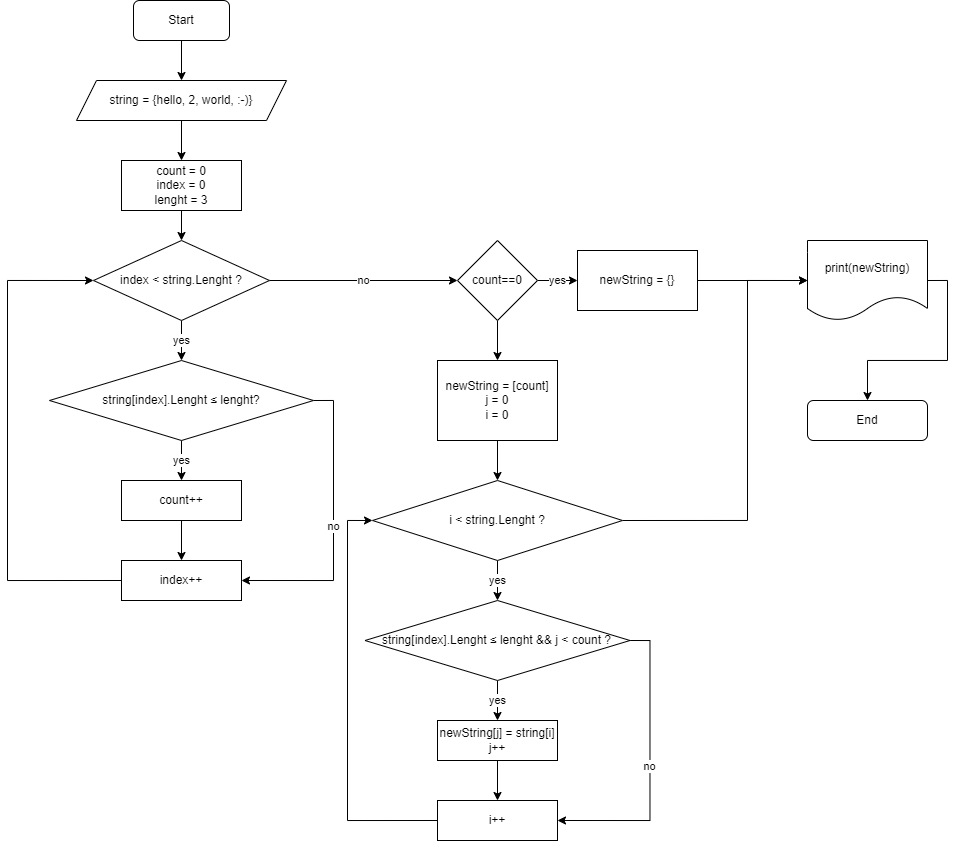

The diagram above was exported from draw.io. Its source (the exported page's mxGraphModel, read from the mxfile embedded in the PNG):
<mxGraphModel dx="1154" dy="527" grid="1" gridSize="10" guides="1" tooltips="1" connect="1" arrows="1" fold="1" page="1" pageScale="1" pageWidth="827" pageHeight="1169" math="0" shadow="0">
  <root>
    <mxCell id="0" />
    <mxCell id="1" parent="0" />
    <mxCell id="SrENUc52h9-zkxDQGgMk-3" style="edgeStyle=orthogonalEdgeStyle;rounded=0;orthogonalLoop=1;jettySize=auto;html=1;exitX=0.5;exitY=1;exitDx=0;exitDy=0;entryX=0.5;entryY=0;entryDx=0;entryDy=0;" parent="1" source="hnDaWfgpCVEO4-Q8288D-2" target="hnDaWfgpCVEO4-Q8288D-3" edge="1">
      <mxGeometry relative="1" as="geometry" />
    </mxCell>
    <mxCell id="hnDaWfgpCVEO4-Q8288D-2" value="Start" style="rounded=1;whiteSpace=wrap;html=1;" parent="1" vertex="1">
      <mxGeometry x="366" y="40" width="96" height="40" as="geometry" />
    </mxCell>
    <mxCell id="SrENUc52h9-zkxDQGgMk-5" style="edgeStyle=orthogonalEdgeStyle;rounded=0;orthogonalLoop=1;jettySize=auto;html=1;exitX=0.5;exitY=1;exitDx=0;exitDy=0;entryX=0.5;entryY=0;entryDx=0;entryDy=0;" parent="1" source="hnDaWfgpCVEO4-Q8288D-3" target="SrENUc52h9-zkxDQGgMk-4" edge="1">
      <mxGeometry relative="1" as="geometry" />
    </mxCell>
    <mxCell id="hnDaWfgpCVEO4-Q8288D-3" value="string = {hello, 2, world, :-)&lt;span style=&quot;background-color: initial;&quot;&gt;}&lt;/span&gt;" style="shape=parallelogram;perimeter=parallelogramPerimeter;whiteSpace=wrap;html=1;fixedSize=1;" parent="1" vertex="1">
      <mxGeometry x="309" y="120" width="210" height="40" as="geometry" />
    </mxCell>
    <mxCell id="SrENUc52h9-zkxDQGgMk-15" style="edgeStyle=orthogonalEdgeStyle;rounded=0;orthogonalLoop=1;jettySize=auto;html=1;exitX=0.5;exitY=1;exitDx=0;exitDy=0;entryX=0.5;entryY=0;entryDx=0;entryDy=0;" parent="1" source="SrENUc52h9-zkxDQGgMk-4" target="SrENUc52h9-zkxDQGgMk-7" edge="1">
      <mxGeometry relative="1" as="geometry" />
    </mxCell>
    <mxCell id="SrENUc52h9-zkxDQGgMk-4" value="count = 0&lt;br&gt;index = 0&lt;br&gt;lenght = 3" style="rounded=0;whiteSpace=wrap;html=1;" parent="1" vertex="1">
      <mxGeometry x="354" y="200" width="120" height="50" as="geometry" />
    </mxCell>
    <mxCell id="SrENUc52h9-zkxDQGgMk-10" value="yes" style="edgeStyle=orthogonalEdgeStyle;rounded=0;orthogonalLoop=1;jettySize=auto;html=1;exitX=0.5;exitY=1;exitDx=0;exitDy=0;entryX=0.5;entryY=0;entryDx=0;entryDy=0;" parent="1" source="SrENUc52h9-zkxDQGgMk-6" target="SrENUc52h9-zkxDQGgMk-9" edge="1">
      <mxGeometry relative="1" as="geometry" />
    </mxCell>
    <mxCell id="SrENUc52h9-zkxDQGgMk-14" value="no" style="edgeStyle=orthogonalEdgeStyle;rounded=0;orthogonalLoop=1;jettySize=auto;html=1;exitX=1;exitY=0.5;exitDx=0;exitDy=0;entryX=1;entryY=0.5;entryDx=0;entryDy=0;" parent="1" source="SrENUc52h9-zkxDQGgMk-6" target="SrENUc52h9-zkxDQGgMk-11" edge="1">
      <mxGeometry relative="1" as="geometry" />
    </mxCell>
    <mxCell id="SrENUc52h9-zkxDQGgMk-6" value="string[index].Lenght&amp;nbsp;≤ lenght?" style="rhombus;whiteSpace=wrap;html=1;" parent="1" vertex="1">
      <mxGeometry x="282" y="400" width="264" height="80" as="geometry" />
    </mxCell>
    <mxCell id="SrENUc52h9-zkxDQGgMk-8" value="yes" style="edgeStyle=orthogonalEdgeStyle;rounded=0;orthogonalLoop=1;jettySize=auto;html=1;exitX=0.5;exitY=1;exitDx=0;exitDy=0;" parent="1" source="SrENUc52h9-zkxDQGgMk-7" target="SrENUc52h9-zkxDQGgMk-6" edge="1">
      <mxGeometry relative="1" as="geometry" />
    </mxCell>
    <mxCell id="SrENUc52h9-zkxDQGgMk-17" value="no" style="edgeStyle=orthogonalEdgeStyle;rounded=0;orthogonalLoop=1;jettySize=auto;html=1;exitX=1;exitY=0.5;exitDx=0;exitDy=0;entryX=0;entryY=0.5;entryDx=0;entryDy=0;" parent="1" source="SrENUc52h9-zkxDQGgMk-7" target="SrENUc52h9-zkxDQGgMk-16" edge="1">
      <mxGeometry relative="1" as="geometry" />
    </mxCell>
    <mxCell id="SrENUc52h9-zkxDQGgMk-7" value="index &amp;lt; string.Lenght ?" style="rhombus;whiteSpace=wrap;html=1;" parent="1" vertex="1">
      <mxGeometry x="326" y="280" width="176" height="80" as="geometry" />
    </mxCell>
    <mxCell id="SrENUc52h9-zkxDQGgMk-12" style="edgeStyle=orthogonalEdgeStyle;rounded=0;orthogonalLoop=1;jettySize=auto;html=1;exitX=0.5;exitY=1;exitDx=0;exitDy=0;entryX=0.5;entryY=0;entryDx=0;entryDy=0;" parent="1" source="SrENUc52h9-zkxDQGgMk-9" target="SrENUc52h9-zkxDQGgMk-11" edge="1">
      <mxGeometry relative="1" as="geometry" />
    </mxCell>
    <mxCell id="SrENUc52h9-zkxDQGgMk-9" value="count++" style="rounded=0;whiteSpace=wrap;html=1;" parent="1" vertex="1">
      <mxGeometry x="354" y="520" width="120" height="40" as="geometry" />
    </mxCell>
    <mxCell id="SrENUc52h9-zkxDQGgMk-13" style="edgeStyle=orthogonalEdgeStyle;rounded=0;orthogonalLoop=1;jettySize=auto;html=1;exitX=0;exitY=0.5;exitDx=0;exitDy=0;entryX=0;entryY=0.5;entryDx=0;entryDy=0;" parent="1" source="SrENUc52h9-zkxDQGgMk-11" target="SrENUc52h9-zkxDQGgMk-7" edge="1">
      <mxGeometry relative="1" as="geometry">
        <Array as="points">
          <mxPoint x="240" y="620" />
          <mxPoint x="240" y="320" />
        </Array>
      </mxGeometry>
    </mxCell>
    <mxCell id="SrENUc52h9-zkxDQGgMk-11" value="index++" style="rounded=0;whiteSpace=wrap;html=1;" parent="1" vertex="1">
      <mxGeometry x="354" y="600" width="120" height="40" as="geometry" />
    </mxCell>
    <mxCell id="SrENUc52h9-zkxDQGgMk-19" value="yes" style="edgeStyle=orthogonalEdgeStyle;rounded=0;orthogonalLoop=1;jettySize=auto;html=1;exitX=1;exitY=0.5;exitDx=0;exitDy=0;entryX=0;entryY=0.5;entryDx=0;entryDy=0;" parent="1" source="SrENUc52h9-zkxDQGgMk-16" target="SrENUc52h9-zkxDQGgMk-18" edge="1">
      <mxGeometry relative="1" as="geometry" />
    </mxCell>
    <mxCell id="SrENUc52h9-zkxDQGgMk-21" style="edgeStyle=orthogonalEdgeStyle;rounded=0;orthogonalLoop=1;jettySize=auto;html=1;exitX=0.5;exitY=1;exitDx=0;exitDy=0;entryX=0.5;entryY=0;entryDx=0;entryDy=0;" parent="1" source="SrENUc52h9-zkxDQGgMk-16" target="SrENUc52h9-zkxDQGgMk-20" edge="1">
      <mxGeometry relative="1" as="geometry" />
    </mxCell>
    <mxCell id="SrENUc52h9-zkxDQGgMk-16" value="count==0" style="rhombus;whiteSpace=wrap;html=1;" parent="1" vertex="1">
      <mxGeometry x="690" y="280" width="80" height="80" as="geometry" />
    </mxCell>
    <mxCell id="SrENUc52h9-zkxDQGgMk-37" style="edgeStyle=orthogonalEdgeStyle;rounded=0;orthogonalLoop=1;jettySize=auto;html=1;exitX=1;exitY=0.5;exitDx=0;exitDy=0;" parent="1" source="SrENUc52h9-zkxDQGgMk-18" target="SrENUc52h9-zkxDQGgMk-33" edge="1">
      <mxGeometry relative="1" as="geometry" />
    </mxCell>
    <mxCell id="SrENUc52h9-zkxDQGgMk-18" value="newString = {}" style="rounded=0;whiteSpace=wrap;html=1;" parent="1" vertex="1">
      <mxGeometry x="810" y="290" width="120" height="60" as="geometry" />
    </mxCell>
    <mxCell id="SrENUc52h9-zkxDQGgMk-25" style="edgeStyle=orthogonalEdgeStyle;rounded=0;orthogonalLoop=1;jettySize=auto;html=1;exitX=0.5;exitY=1;exitDx=0;exitDy=0;entryX=0.5;entryY=0;entryDx=0;entryDy=0;" parent="1" source="SrENUc52h9-zkxDQGgMk-20" target="SrENUc52h9-zkxDQGgMk-24" edge="1">
      <mxGeometry relative="1" as="geometry" />
    </mxCell>
    <mxCell id="SrENUc52h9-zkxDQGgMk-20" value="newString&amp;nbsp;= [count]&lt;br&gt;j = 0&lt;br&gt;i = 0" style="rounded=0;whiteSpace=wrap;html=1;" parent="1" vertex="1">
      <mxGeometry x="670" y="400" width="120" height="80" as="geometry" />
    </mxCell>
    <mxCell id="SrENUc52h9-zkxDQGgMk-28" value="yes" style="edgeStyle=orthogonalEdgeStyle;rounded=0;orthogonalLoop=1;jettySize=auto;html=1;exitX=0.5;exitY=1;exitDx=0;exitDy=0;entryX=0.5;entryY=0;entryDx=0;entryDy=0;" parent="1" source="SrENUc52h9-zkxDQGgMk-22" target="SrENUc52h9-zkxDQGgMk-27" edge="1">
      <mxGeometry relative="1" as="geometry" />
    </mxCell>
    <mxCell id="SrENUc52h9-zkxDQGgMk-31" value="no" style="edgeStyle=orthogonalEdgeStyle;rounded=0;orthogonalLoop=1;jettySize=auto;html=1;exitX=1;exitY=0.5;exitDx=0;exitDy=0;entryX=1;entryY=0.5;entryDx=0;entryDy=0;" parent="1" source="SrENUc52h9-zkxDQGgMk-22" target="SrENUc52h9-zkxDQGgMk-29" edge="1">
      <mxGeometry relative="1" as="geometry" />
    </mxCell>
    <mxCell id="SrENUc52h9-zkxDQGgMk-22" value="string[index].Lenght&amp;nbsp;≤ lenght&amp;nbsp;&amp;amp;&amp;amp; j &amp;lt; count ?" style="rhombus;whiteSpace=wrap;html=1;" parent="1" vertex="1">
      <mxGeometry x="597.5" y="640" width="265" height="80" as="geometry" />
    </mxCell>
    <mxCell id="SrENUc52h9-zkxDQGgMk-26" value="yes" style="edgeStyle=orthogonalEdgeStyle;rounded=0;orthogonalLoop=1;jettySize=auto;html=1;exitX=0.5;exitY=1;exitDx=0;exitDy=0;entryX=0.5;entryY=0;entryDx=0;entryDy=0;" parent="1" source="SrENUc52h9-zkxDQGgMk-24" target="SrENUc52h9-zkxDQGgMk-22" edge="1">
      <mxGeometry relative="1" as="geometry" />
    </mxCell>
    <mxCell id="SrENUc52h9-zkxDQGgMk-36" style="edgeStyle=orthogonalEdgeStyle;rounded=0;orthogonalLoop=1;jettySize=auto;html=1;exitX=1;exitY=0.5;exitDx=0;exitDy=0;entryX=0;entryY=0.5;entryDx=0;entryDy=0;" parent="1" source="SrENUc52h9-zkxDQGgMk-24" target="SrENUc52h9-zkxDQGgMk-33" edge="1">
      <mxGeometry relative="1" as="geometry">
        <Array as="points">
          <mxPoint x="980" y="560" />
          <mxPoint x="980" y="320" />
        </Array>
      </mxGeometry>
    </mxCell>
    <mxCell id="SrENUc52h9-zkxDQGgMk-24" value="i &amp;lt; string.Lenght ?" style="rhombus;whiteSpace=wrap;html=1;" parent="1" vertex="1">
      <mxGeometry x="605" y="520" width="250" height="80" as="geometry" />
    </mxCell>
    <mxCell id="SrENUc52h9-zkxDQGgMk-30" style="edgeStyle=orthogonalEdgeStyle;rounded=0;orthogonalLoop=1;jettySize=auto;html=1;exitX=0.5;exitY=1;exitDx=0;exitDy=0;entryX=0.5;entryY=0;entryDx=0;entryDy=0;" parent="1" source="SrENUc52h9-zkxDQGgMk-27" target="SrENUc52h9-zkxDQGgMk-29" edge="1">
      <mxGeometry relative="1" as="geometry" />
    </mxCell>
    <mxCell id="SrENUc52h9-zkxDQGgMk-27" value="newString[j] = string[i]&lt;br&gt;j++" style="rounded=0;whiteSpace=wrap;html=1;" parent="1" vertex="1">
      <mxGeometry x="670" y="760" width="120" height="40" as="geometry" />
    </mxCell>
    <mxCell id="SrENUc52h9-zkxDQGgMk-32" style="edgeStyle=orthogonalEdgeStyle;rounded=0;orthogonalLoop=1;jettySize=auto;html=1;exitX=0;exitY=0.5;exitDx=0;exitDy=0;entryX=0;entryY=0.5;entryDx=0;entryDy=0;" parent="1" source="SrENUc52h9-zkxDQGgMk-29" target="SrENUc52h9-zkxDQGgMk-24" edge="1">
      <mxGeometry relative="1" as="geometry">
        <Array as="points">
          <mxPoint x="580" y="860" />
          <mxPoint x="580" y="560" />
        </Array>
      </mxGeometry>
    </mxCell>
    <mxCell id="SrENUc52h9-zkxDQGgMk-29" value="i++" style="rounded=0;whiteSpace=wrap;html=1;" parent="1" vertex="1">
      <mxGeometry x="670" y="840" width="120" height="40" as="geometry" />
    </mxCell>
    <mxCell id="SrENUc52h9-zkxDQGgMk-39" style="edgeStyle=orthogonalEdgeStyle;rounded=0;orthogonalLoop=1;jettySize=auto;html=1;exitX=1;exitY=0.5;exitDx=0;exitDy=0;" parent="1" source="SrENUc52h9-zkxDQGgMk-33" target="SrENUc52h9-zkxDQGgMk-38" edge="1">
      <mxGeometry relative="1" as="geometry" />
    </mxCell>
    <mxCell id="SrENUc52h9-zkxDQGgMk-33" value="print(newString)" style="shape=document;whiteSpace=wrap;html=1;boundedLbl=1;" parent="1" vertex="1">
      <mxGeometry x="1040" y="280" width="120" height="80" as="geometry" />
    </mxCell>
    <mxCell id="SrENUc52h9-zkxDQGgMk-38" value="End" style="rounded=1;whiteSpace=wrap;html=1;" parent="1" vertex="1">
      <mxGeometry x="1040" y="440" width="120" height="40" as="geometry" />
    </mxCell>
  </root>
</mxGraphModel>